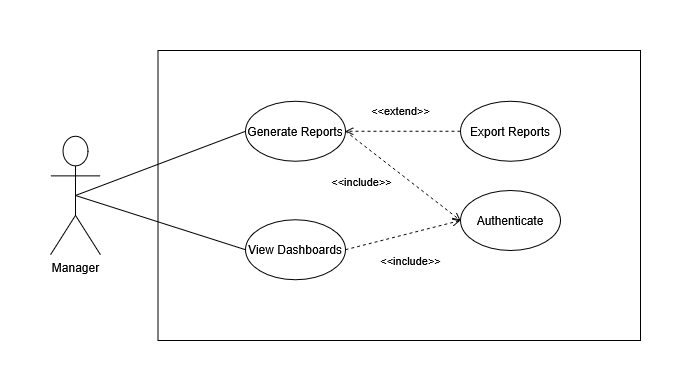

The diagram above was exported from draw.io. Its source (the exported page's mxGraphModel, read from the mxfile embedded in the PNG):
<mxGraphModel dx="1556" dy="666" grid="1" gridSize="10" guides="1" tooltips="1" connect="1" arrows="1" fold="1" page="1" pageScale="1" pageWidth="850" pageHeight="1100" math="0" shadow="0">
  <root>
    <mxCell id="0" />
    <mxCell id="1" parent="0" />
    <object label="&lt;div&gt;Manager&lt;/div&gt;&lt;div&gt;&lt;br&gt;&lt;/div&gt;" id="52HE4hKBf59vr7M2tBfb-63">
      <mxCell parent="1" style="shape=umlActor;verticalLabelPosition=bottom;verticalAlign=top;html=1;outlineConnect=0;" vertex="1">
        <mxGeometry height="118.45" width="50" x="130" y="395.77" as="geometry" />
      </mxCell>
    </object>
    <mxCell id="EsLcRwrvczD5mMoZoxp--1" parent="1" style="rounded=0;whiteSpace=wrap;html=1;" value="" vertex="1">
      <mxGeometry height="290" width="482.5" x="237.5" y="310" as="geometry" />
    </mxCell>
    <mxCell id="7EmCJBIarA2Nf00xaCat-15" parent="1" style="ellipse;whiteSpace=wrap;html=1;" value="&lt;div&gt;Authenticate&lt;/div&gt;" vertex="1">
      <mxGeometry height="60" width="100" x="540" y="450" as="geometry" />
    </mxCell>
    <mxCell id="7EmCJBIarA2Nf00xaCat-24" parent="1" style="ellipse;whiteSpace=wrap;html=1;" value="Generate Reports" vertex="1">
      <mxGeometry height="60" width="100" x="325" y="360.78" as="geometry" />
    </mxCell>
    <mxCell id="7EmCJBIarA2Nf00xaCat-26" edge="1" parent="1" source="7EmCJBIarA2Nf00xaCat-24" style="html=1;verticalAlign=bottom;labelBackgroundColor=none;endArrow=open;endFill=0;dashed=1;rounded=0;entryX=0;entryY=0.5;entryDx=0;entryDy=0;exitX=1;exitY=0.5;exitDx=0;exitDy=0;" target="7EmCJBIarA2Nf00xaCat-15" value="&amp;lt;&amp;lt;include&amp;gt;&amp;gt;">
      <mxGeometry relative="1" width="160" x="-0.3383" y="-38" as="geometry">
        <mxPoint x="1" as="offset" />
        <Array as="points" />
        <mxPoint x="492.5" y="239.55" as="sourcePoint" />
        <mxPoint x="939.0668066977769" y="422.0987394919655" as="targetPoint" />
      </mxGeometry>
    </mxCell>
    <mxCell id="OAkQZ2a6VKrb0VrVIMpw-3" edge="1" parent="1" source="52HE4hKBf59vr7M2tBfb-63" style="edgeStyle=none;html=1;endArrow=none;verticalAlign=bottom;rounded=0;exitX=0.5;exitY=0.5;exitDx=0;exitDy=0;exitPerimeter=0;entryX=0;entryY=0.5;entryDx=0;entryDy=0;" target="7EmCJBIarA2Nf00xaCat-24" value="">
      <mxGeometry relative="1" width="160" as="geometry">
        <mxPoint x="190" y="418" as="sourcePoint" />
        <mxPoint x="370" y="360" as="targetPoint" />
      </mxGeometry>
    </mxCell>
    <mxCell id="oZ0hlgqzOlTvn1lYiOiJ-4" parent="1" style="ellipse;whiteSpace=wrap;html=1;" value="Export Reports" vertex="1">
      <mxGeometry height="60" width="100" x="540" y="360.78" as="geometry" />
    </mxCell>
    <mxCell id="oZ0hlgqzOlTvn1lYiOiJ-5" parent="1" style="ellipse;whiteSpace=wrap;html=1;" value="View Dashboards" vertex="1">
      <mxGeometry height="60" width="100" x="325" y="479.23" as="geometry" />
    </mxCell>
    <mxCell id="oZ0hlgqzOlTvn1lYiOiJ-7" edge="1" parent="1" source="52HE4hKBf59vr7M2tBfb-63" style="edgeStyle=none;html=1;endArrow=none;verticalAlign=bottom;rounded=0;exitX=0.5;exitY=0.5;exitDx=0;exitDy=0;exitPerimeter=0;entryX=0;entryY=0.5;entryDx=0;entryDy=0;" target="oZ0hlgqzOlTvn1lYiOiJ-5" value="">
      <mxGeometry relative="1" width="160" as="geometry">
        <mxPoint x="190" y="560" as="sourcePoint" />
        <mxPoint x="395" y="500" as="targetPoint" />
      </mxGeometry>
    </mxCell>
    <mxCell id="oZ0hlgqzOlTvn1lYiOiJ-8" edge="1" parent="1" source="oZ0hlgqzOlTvn1lYiOiJ-4" style="html=1;verticalAlign=bottom;labelBackgroundColor=none;endArrow=open;endFill=0;dashed=1;rounded=0;entryX=1;entryY=0.5;entryDx=0;entryDy=0;exitX=0;exitY=0.5;exitDx=0;exitDy=0;" target="7EmCJBIarA2Nf00xaCat-24" value="&amp;lt;&amp;lt;extend&amp;gt;&amp;gt;">
      <mxGeometry relative="1" width="160" x="0.0435" y="-11" as="geometry">
        <mxPoint as="offset" />
        <mxPoint x="490" y="380" as="sourcePoint" />
        <mxPoint x="650" y="380" as="targetPoint" />
      </mxGeometry>
    </mxCell>
    <mxCell id="oZ0hlgqzOlTvn1lYiOiJ-9" edge="1" parent="1" source="oZ0hlgqzOlTvn1lYiOiJ-5" style="html=1;verticalAlign=bottom;labelBackgroundColor=none;endArrow=open;endFill=0;dashed=1;rounded=0;entryX=0;entryY=0.5;entryDx=0;entryDy=0;exitX=1;exitY=0.5;exitDx=0;exitDy=0;" target="7EmCJBIarA2Nf00xaCat-15" value="&amp;lt;&amp;lt;include&amp;gt;&amp;gt;">
      <mxGeometry relative="1" width="160" x="-0.0244" y="-36" as="geometry">
        <mxPoint as="offset" />
        <Array as="points" />
        <mxPoint x="460" y="510" as="sourcePoint" />
        <mxPoint x="590" y="578" as="targetPoint" />
      </mxGeometry>
    </mxCell>
  </root>
</mxGraphModel>